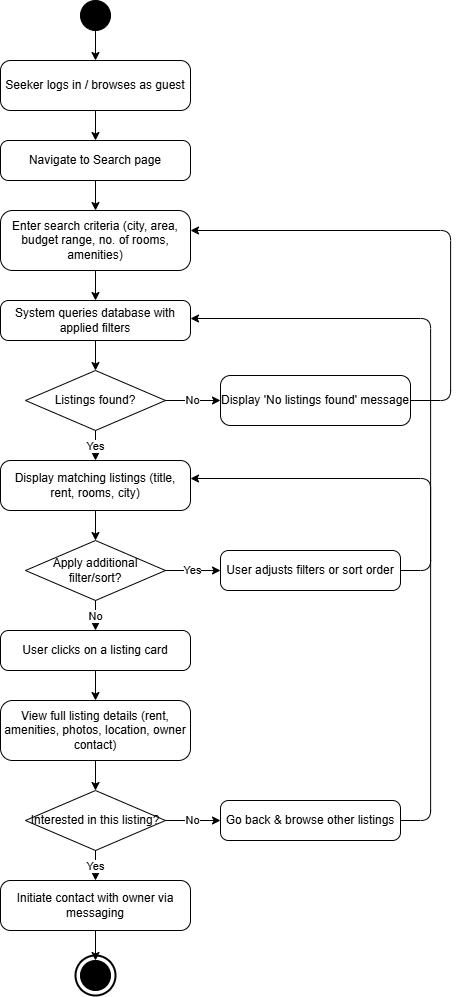

The diagram above was exported from draw.io. Its source (the exported page's mxGraphModel, read from the mxfile embedded in the PNG):
<mxGraphModel dx="1720" dy="1002" grid="1" gridSize="10" guides="1" tooltips="1" connect="1" arrows="1" fold="1" page="1" pageScale="1" pageWidth="900" pageHeight="1200" math="0" shadow="0">
  <root>
    <mxCell id="0" />
    <mxCell id="1" parent="0" />
    <mxCell id="s" parent="1" style="ellipse;aspect=fixed;fillColor=#000000;strokeColor=#000000;" value="" vertex="1">
      <mxGeometry height="30" width="30" x="435" y="20" as="geometry" />
    </mxCell>
    <mxCell id="a1" parent="1" style="rounded=1;whiteSpace=wrap;html=1;arcSize=20;" value="Seeker logs in / browses as guest" vertex="1">
      <mxGeometry height="50" width="190" x="355" y="80" as="geometry" />
    </mxCell>
    <mxCell id="a2" parent="1" style="rounded=1;whiteSpace=wrap;html=1;arcSize=20;" value="Navigate to Search page" vertex="1">
      <mxGeometry height="40" width="190" x="355" y="160" as="geometry" />
    </mxCell>
    <mxCell id="a3" parent="1" style="rounded=1;whiteSpace=wrap;html=1;arcSize=20;" value="Enter search criteria (city, area, budget range, no. of rooms, amenities)" vertex="1">
      <mxGeometry height="60" width="190" x="355" y="230" as="geometry" />
    </mxCell>
    <mxCell id="a4" parent="1" style="rounded=1;whiteSpace=wrap;html=1;arcSize=20;" value="System queries database with applied filters" vertex="1">
      <mxGeometry height="40" width="190" x="355" y="320" as="geometry" />
    </mxCell>
    <mxCell id="d1" parent="1" style="rhombus;whiteSpace=wrap;html=1;" value="Listings found?" vertex="1">
      <mxGeometry height="60" width="140" x="380" y="390" as="geometry" />
    </mxCell>
    <mxCell id="a5" parent="1" style="rounded=1;whiteSpace=wrap;html=1;arcSize=20;" value="Display 'No listings found' message" vertex="1">
      <mxGeometry height="50" width="190" x="575" y="395" as="geometry" />
    </mxCell>
    <mxCell id="a6" parent="1" style="rounded=1;whiteSpace=wrap;html=1;arcSize=20;" value="Display matching listings (title, rent, rooms, city)" vertex="1">
      <mxGeometry height="50" width="190" x="355" y="480" as="geometry" />
    </mxCell>
    <mxCell id="d2" parent="1" style="rhombus;whiteSpace=wrap;html=1;" value="Apply additional filter/sort?" vertex="1">
      <mxGeometry height="60" width="140" x="380" y="560" as="geometry" />
    </mxCell>
    <mxCell id="a7" parent="1" style="rounded=1;whiteSpace=wrap;html=1;arcSize=20;" value="User adjusts filters or sort order" vertex="1">
      <mxGeometry height="40" width="180" x="575" y="570" as="geometry" />
    </mxCell>
    <mxCell id="a8" parent="1" style="rounded=1;whiteSpace=wrap;html=1;arcSize=20;" value="User clicks on a listing card" vertex="1">
      <mxGeometry height="40" width="190" x="355" y="650" as="geometry" />
    </mxCell>
    <mxCell id="a9" parent="1" style="rounded=1;whiteSpace=wrap;html=1;arcSize=20;" value="View full listing details (rent, amenities, photos, location, owner contact)" vertex="1">
      <mxGeometry height="60" width="190" x="355" y="720" as="geometry" />
    </mxCell>
    <mxCell id="d3" parent="1" style="rhombus;whiteSpace=wrap;html=1;" value="Interested in this listing?" vertex="1">
      <mxGeometry height="60" width="140" x="380" y="810" as="geometry" />
    </mxCell>
    <mxCell id="a10" parent="1" style="rounded=1;whiteSpace=wrap;html=1;arcSize=20;" value="Go back &amp; browse other listings" vertex="1">
      <mxGeometry height="40" width="180" x="575" y="820" as="geometry" />
    </mxCell>
    <mxCell id="a11" parent="1" style="rounded=1;whiteSpace=wrap;html=1;arcSize=20;" value="Initiate contact with owner via messaging" vertex="1">
      <mxGeometry height="50" width="190" x="355" y="900" as="geometry" />
    </mxCell>
    <mxCell id="e_o" parent="1" style="ellipse;aspect=fixed;fillColor=#ffffff;strokeColor=#000000;strokeWidth=2;" value="" vertex="1">
      <mxGeometry height="40" width="40" x="430" y="975" as="geometry" />
    </mxCell>
    <mxCell id="e" parent="1" style="ellipse;aspect=fixed;fillColor=#000000;strokeColor=#000000;" value="" vertex="1">
      <mxGeometry height="30" width="30" x="435" y="980" as="geometry" />
    </mxCell>
    <mxCell id="e1" edge="1" parent="1" source="s" style="edgeStyle=orthogonalEdgeStyle;html=1;" target="a1" value="">
      <mxGeometry relative="1" as="geometry" />
    </mxCell>
    <mxCell id="e2" edge="1" parent="1" source="a1" style="edgeStyle=orthogonalEdgeStyle;html=1;" target="a2" value="">
      <mxGeometry relative="1" as="geometry" />
    </mxCell>
    <mxCell id="e3" edge="1" parent="1" source="a2" style="edgeStyle=orthogonalEdgeStyle;html=1;" target="a3" value="">
      <mxGeometry relative="1" as="geometry" />
    </mxCell>
    <mxCell id="e4" edge="1" parent="1" source="a3" style="edgeStyle=orthogonalEdgeStyle;html=1;" target="a4" value="">
      <mxGeometry relative="1" as="geometry" />
    </mxCell>
    <mxCell id="e5" edge="1" parent="1" source="a4" style="edgeStyle=orthogonalEdgeStyle;html=1;" target="d1" value="">
      <mxGeometry relative="1" as="geometry" />
    </mxCell>
    <mxCell id="e6" edge="1" parent="1" source="d1" style="edgeStyle=orthogonalEdgeStyle;html=1;" target="a5" value="No">
      <mxGeometry relative="1" as="geometry" />
    </mxCell>
    <mxCell id="e7" edge="1" parent="1" source="a5" style="edgeStyle=orthogonalEdgeStyle;html=1;" target="a3" value="">
      <mxGeometry relative="1" as="geometry">
        <Array as="points">
          <mxPoint x="805" y="420" />
          <mxPoint x="805" y="250" />
          <mxPoint x="545" y="250" />
        </Array>
      </mxGeometry>
    </mxCell>
    <mxCell id="e8" edge="1" parent="1" source="d1" style="edgeStyle=orthogonalEdgeStyle;html=1;" target="a6" value="Yes">
      <mxGeometry relative="1" as="geometry" />
    </mxCell>
    <mxCell id="e9" edge="1" parent="1" source="a6" style="edgeStyle=orthogonalEdgeStyle;html=1;" target="d2" value="">
      <mxGeometry relative="1" as="geometry" />
    </mxCell>
    <mxCell id="e10" edge="1" parent="1" source="d2" style="edgeStyle=orthogonalEdgeStyle;html=1;" target="a7" value="Yes">
      <mxGeometry relative="1" as="geometry" />
    </mxCell>
    <mxCell id="e11" edge="1" parent="1" source="a7" style="edgeStyle=orthogonalEdgeStyle;html=1;" target="a4" value="">
      <mxGeometry relative="1" as="geometry">
        <Array as="points">
          <mxPoint x="785" y="590" />
          <mxPoint x="785" y="338" />
          <mxPoint x="545" y="338" />
        </Array>
      </mxGeometry>
    </mxCell>
    <mxCell id="e12" edge="1" parent="1" source="d2" style="edgeStyle=orthogonalEdgeStyle;html=1;" target="a8" value="No">
      <mxGeometry relative="1" as="geometry" />
    </mxCell>
    <mxCell id="e13" edge="1" parent="1" source="a8" style="edgeStyle=orthogonalEdgeStyle;html=1;" target="a9" value="">
      <mxGeometry relative="1" as="geometry" />
    </mxCell>
    <mxCell id="e14" edge="1" parent="1" source="a9" style="edgeStyle=orthogonalEdgeStyle;html=1;" target="d3" value="">
      <mxGeometry relative="1" as="geometry" />
    </mxCell>
    <mxCell id="e15" edge="1" parent="1" source="d3" style="edgeStyle=orthogonalEdgeStyle;html=1;" target="a10" value="No">
      <mxGeometry relative="1" as="geometry" />
    </mxCell>
    <mxCell id="e16" edge="1" parent="1" source="a10" style="edgeStyle=orthogonalEdgeStyle;html=1;" target="a6" value="">
      <mxGeometry relative="1" as="geometry">
        <Array as="points">
          <mxPoint x="785" y="840" />
          <mxPoint x="785" y="498" />
          <mxPoint x="545" y="498" />
        </Array>
      </mxGeometry>
    </mxCell>
    <mxCell id="e17" edge="1" parent="1" source="d3" style="edgeStyle=orthogonalEdgeStyle;html=1;" target="a11" value="Yes">
      <mxGeometry relative="1" as="geometry" />
    </mxCell>
    <mxCell id="e18" edge="1" parent="1" source="a11" style="edgeStyle=orthogonalEdgeStyle;html=1;" target="e" value="">
      <mxGeometry relative="1" as="geometry" />
    </mxCell>
  </root>
</mxGraphModel>